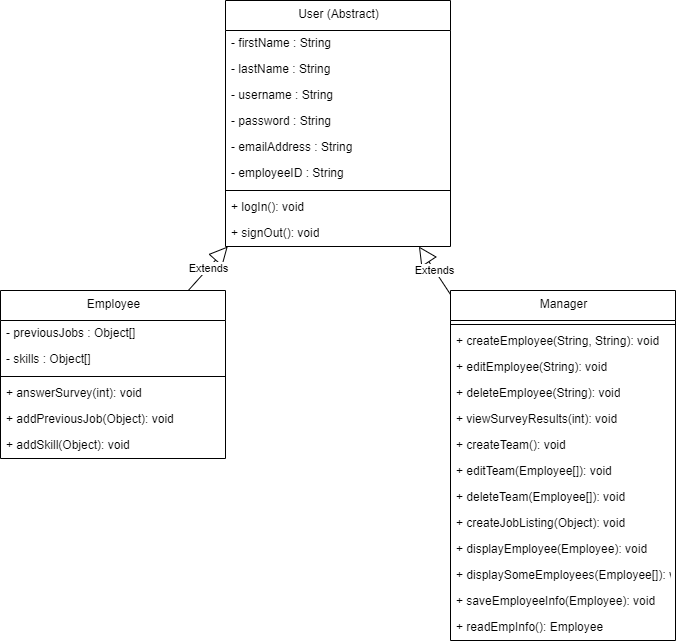

The diagram above was exported from draw.io. Its source (the exported page's mxGraphModel, read from the mxfile embedded in the PNG):
<mxGraphModel dx="1045" dy="472" grid="1" gridSize="10" guides="1" tooltips="1" connect="1" arrows="1" fold="1" page="1" pageScale="1" pageWidth="850" pageHeight="1100" background="#FFFFFF" math="0" shadow="0">
  <root>
    <mxCell id="0" />
    <mxCell id="1" parent="0" />
    <mxCell id="2" value="Employee" style="swimlane;fontStyle=0;align=center;verticalAlign=top;childLayout=stackLayout;horizontal=1;startSize=30;horizontalStack=0;resizeParent=1;resizeParentMax=0;resizeLast=0;collapsible=0;marginBottom=0;html=1;" parent="1" vertex="1">
      <mxGeometry x="87" y="320" width="225" height="168" as="geometry" />
    </mxCell>
    <mxCell id="3" value="- previousJobs : Object[]" style="text;html=1;strokeColor=none;fillColor=none;align=left;verticalAlign=middle;spacingLeft=4;spacingRight=4;overflow=hidden;rotatable=0;points=[[0,0.5],[1,0.5]];portConstraint=eastwest;" parent="2" vertex="1">
      <mxGeometry y="30" width="225" height="26" as="geometry" />
    </mxCell>
    <mxCell id="4" value="- skills : Object[]" style="text;html=1;strokeColor=none;fillColor=none;align=left;verticalAlign=middle;spacingLeft=4;spacingRight=4;overflow=hidden;rotatable=0;points=[[0,0.5],[1,0.5]];portConstraint=eastwest;" parent="2" vertex="1">
      <mxGeometry y="56" width="225" height="26" as="geometry" />
    </mxCell>
    <mxCell id="5" style="line;strokeWidth=1;fillColor=none;align=left;verticalAlign=middle;spacingTop=-1;spacingLeft=3;spacingRight=3;rotatable=0;labelPosition=right;points=[];portConstraint=eastwest;" parent="2" vertex="1">
      <mxGeometry y="82" width="225" height="8" as="geometry" />
    </mxCell>
    <mxCell id="6" value="+ answerSurvey(int): void" style="text;html=1;strokeColor=none;fillColor=none;align=left;verticalAlign=middle;spacingLeft=4;spacingRight=4;overflow=hidden;rotatable=0;points=[[0,0.5],[1,0.5]];portConstraint=eastwest;" parent="2" vertex="1">
      <mxGeometry y="90" width="225" height="26" as="geometry" />
    </mxCell>
    <mxCell id="7" value="+ addPreviousJob(Object): void" style="text;html=1;strokeColor=none;fillColor=none;align=left;verticalAlign=middle;spacingLeft=4;spacingRight=4;overflow=hidden;rotatable=0;points=[[0,0.5],[1,0.5]];portConstraint=eastwest;" parent="2" vertex="1">
      <mxGeometry y="116" width="225" height="26" as="geometry" />
    </mxCell>
    <mxCell id="8" value="+ addSkill(Object): void" style="text;html=1;strokeColor=none;fillColor=none;align=left;verticalAlign=middle;spacingLeft=4;spacingRight=4;overflow=hidden;rotatable=0;points=[[0,0.5],[1,0.5]];portConstraint=eastwest;" parent="2" vertex="1">
      <mxGeometry y="142" width="225" height="26" as="geometry" />
    </mxCell>
    <mxCell id="9" value="Manager" style="swimlane;fontStyle=0;align=center;verticalAlign=top;childLayout=stackLayout;horizontal=1;startSize=30;horizontalStack=0;resizeParent=1;resizeParentMax=0;resizeLast=0;collapsible=0;marginBottom=0;html=1;" parent="1" vertex="1">
      <mxGeometry x="537" y="320" width="225" height="350" as="geometry" />
    </mxCell>
    <mxCell id="10" style="line;strokeWidth=1;fillColor=none;align=left;verticalAlign=middle;spacingTop=-1;spacingLeft=3;spacingRight=3;rotatable=0;labelPosition=right;points=[];portConstraint=eastwest;" parent="9" vertex="1">
      <mxGeometry y="30" width="225" height="8" as="geometry" />
    </mxCell>
    <mxCell id="11" value="+ createEmployee(String, String): void" style="text;html=1;strokeColor=none;fillColor=none;align=left;verticalAlign=middle;spacingLeft=4;spacingRight=4;overflow=hidden;rotatable=0;points=[[0,0.5],[1,0.5]];portConstraint=eastwest;" parent="9" vertex="1">
      <mxGeometry y="38" width="225" height="26" as="geometry" />
    </mxCell>
    <mxCell id="12" value="+ editEmployee(String): void" style="text;html=1;strokeColor=none;fillColor=none;align=left;verticalAlign=middle;spacingLeft=4;spacingRight=4;overflow=hidden;rotatable=0;points=[[0,0.5],[1,0.5]];portConstraint=eastwest;" parent="9" vertex="1">
      <mxGeometry y="64" width="225" height="26" as="geometry" />
    </mxCell>
    <mxCell id="13" value="+ deleteEmployee(String): void" style="text;html=1;strokeColor=none;fillColor=none;align=left;verticalAlign=middle;spacingLeft=4;spacingRight=4;overflow=hidden;rotatable=0;points=[[0,0.5],[1,0.5]];portConstraint=eastwest;" parent="9" vertex="1">
      <mxGeometry y="90" width="225" height="26" as="geometry" />
    </mxCell>
    <mxCell id="14" value="+ viewSurveyResults(int): void" style="text;html=1;strokeColor=none;fillColor=none;align=left;verticalAlign=middle;spacingLeft=4;spacingRight=4;overflow=hidden;rotatable=0;points=[[0,0.5],[1,0.5]];portConstraint=eastwest;" parent="9" vertex="1">
      <mxGeometry y="116" width="225" height="26" as="geometry" />
    </mxCell>
    <mxCell id="15" value="+ createTeam(): void" style="text;html=1;strokeColor=none;fillColor=none;align=left;verticalAlign=middle;spacingLeft=4;spacingRight=4;overflow=hidden;rotatable=0;points=[[0,0.5],[1,0.5]];portConstraint=eastwest;" parent="9" vertex="1">
      <mxGeometry y="142" width="225" height="26" as="geometry" />
    </mxCell>
    <mxCell id="16" value="+ editTeam(Employee[]): void" style="text;html=1;strokeColor=none;fillColor=none;align=left;verticalAlign=middle;spacingLeft=4;spacingRight=4;overflow=hidden;rotatable=0;points=[[0,0.5],[1,0.5]];portConstraint=eastwest;" parent="9" vertex="1">
      <mxGeometry y="168" width="225" height="26" as="geometry" />
    </mxCell>
    <mxCell id="17" value="+ deleteTeam(Employee[]): void" style="text;html=1;strokeColor=none;fillColor=none;align=left;verticalAlign=middle;spacingLeft=4;spacingRight=4;overflow=hidden;rotatable=0;points=[[0,0.5],[1,0.5]];portConstraint=eastwest;" parent="9" vertex="1">
      <mxGeometry y="194" width="225" height="26" as="geometry" />
    </mxCell>
    <mxCell id="18" value="+ createJobListing(Object): void" style="text;html=1;strokeColor=none;fillColor=none;align=left;verticalAlign=middle;spacingLeft=4;spacingRight=4;overflow=hidden;rotatable=0;points=[[0,0.5],[1,0.5]];portConstraint=eastwest;" parent="9" vertex="1">
      <mxGeometry y="220" width="225" height="26" as="geometry" />
    </mxCell>
    <mxCell id="19" value="+ displayEmployee(Employee): void" style="text;html=1;strokeColor=none;fillColor=none;align=left;verticalAlign=middle;spacingLeft=4;spacingRight=4;overflow=hidden;rotatable=0;points=[[0,0.5],[1,0.5]];portConstraint=eastwest;" parent="9" vertex="1">
      <mxGeometry y="246" width="225" height="26" as="geometry" />
    </mxCell>
    <mxCell id="20" value="+ displaySomeEmployees(Employee[]): void" style="text;html=1;strokeColor=none;fillColor=none;align=left;verticalAlign=middle;spacingLeft=4;spacingRight=4;overflow=hidden;rotatable=0;points=[[0,0.5],[1,0.5]];portConstraint=eastwest;" parent="9" vertex="1">
      <mxGeometry y="272" width="225" height="26" as="geometry" />
    </mxCell>
    <mxCell id="21" value="+ saveEmployeeInfo(Employee): void" style="text;html=1;strokeColor=none;fillColor=none;align=left;verticalAlign=middle;spacingLeft=4;spacingRight=4;overflow=hidden;rotatable=0;points=[[0,0.5],[1,0.5]];portConstraint=eastwest;" parent="9" vertex="1">
      <mxGeometry y="298" width="225" height="26" as="geometry" />
    </mxCell>
    <mxCell id="22" value="+ readEmpInfo(): Employee" style="text;html=1;strokeColor=none;fillColor=none;align=left;verticalAlign=middle;spacingLeft=4;spacingRight=4;overflow=hidden;rotatable=0;points=[[0,0.5],[1,0.5]];portConstraint=eastwest;" parent="9" vertex="1">
      <mxGeometry y="324" width="225" height="26" as="geometry" />
    </mxCell>
    <mxCell id="23" value="User (Abstract)" style="swimlane;fontStyle=0;align=center;verticalAlign=top;childLayout=stackLayout;horizontal=1;startSize=30;horizontalStack=0;resizeParent=1;resizeParentMax=0;resizeLast=0;collapsible=0;marginBottom=0;html=1;" parent="1" vertex="1">
      <mxGeometry x="312" y="30" width="225" height="246" as="geometry" />
    </mxCell>
    <mxCell id="24" value="- firstName : String" style="text;html=1;strokeColor=none;fillColor=none;align=left;verticalAlign=middle;spacingLeft=4;spacingRight=4;overflow=hidden;rotatable=0;points=[[0,0.5],[1,0.5]];portConstraint=eastwest;" parent="23" vertex="1">
      <mxGeometry y="30" width="225" height="26" as="geometry" />
    </mxCell>
    <mxCell id="25" value="- lastName : String" style="text;html=1;strokeColor=none;fillColor=none;align=left;verticalAlign=middle;spacingLeft=4;spacingRight=4;overflow=hidden;rotatable=0;points=[[0,0.5],[1,0.5]];portConstraint=eastwest;" parent="23" vertex="1">
      <mxGeometry y="56" width="225" height="26" as="geometry" />
    </mxCell>
    <mxCell id="26" value="- username : String" style="text;html=1;strokeColor=none;fillColor=none;align=left;verticalAlign=middle;spacingLeft=4;spacingRight=4;overflow=hidden;rotatable=0;points=[[0,0.5],[1,0.5]];portConstraint=eastwest;" parent="23" vertex="1">
      <mxGeometry y="82" width="225" height="26" as="geometry" />
    </mxCell>
    <mxCell id="27" value="- password : String" style="text;html=1;strokeColor=none;fillColor=none;align=left;verticalAlign=middle;spacingLeft=4;spacingRight=4;overflow=hidden;rotatable=0;points=[[0,0.5],[1,0.5]];portConstraint=eastwest;" parent="23" vertex="1">
      <mxGeometry y="108" width="225" height="26" as="geometry" />
    </mxCell>
    <mxCell id="28" value="- emailAddress : String" style="text;html=1;strokeColor=none;fillColor=none;align=left;verticalAlign=middle;spacingLeft=4;spacingRight=4;overflow=hidden;rotatable=0;points=[[0,0.5],[1,0.5]];portConstraint=eastwest;" parent="23" vertex="1">
      <mxGeometry y="134" width="225" height="26" as="geometry" />
    </mxCell>
    <mxCell id="29" value="- employeeID : String" style="text;html=1;strokeColor=none;fillColor=none;align=left;verticalAlign=middle;spacingLeft=4;spacingRight=4;overflow=hidden;rotatable=0;points=[[0,0.5],[1,0.5]];portConstraint=eastwest;" parent="23" vertex="1">
      <mxGeometry y="160" width="225" height="26" as="geometry" />
    </mxCell>
    <mxCell id="30" style="line;strokeWidth=1;fillColor=none;align=left;verticalAlign=middle;spacingTop=-1;spacingLeft=3;spacingRight=3;rotatable=0;labelPosition=right;points=[];portConstraint=eastwest;" parent="23" vertex="1">
      <mxGeometry y="186" width="225" height="8" as="geometry" />
    </mxCell>
    <mxCell id="31" value="+ logIn(): void" style="text;html=1;strokeColor=none;fillColor=none;align=left;verticalAlign=middle;spacingLeft=4;spacingRight=4;overflow=hidden;rotatable=0;points=[[0,0.5],[1,0.5]];portConstraint=eastwest;" parent="23" vertex="1">
      <mxGeometry y="194" width="225" height="26" as="geometry" />
    </mxCell>
    <mxCell id="32" value="+ signOut(): void" style="text;html=1;strokeColor=none;fillColor=none;align=left;verticalAlign=middle;spacingLeft=4;spacingRight=4;overflow=hidden;rotatable=0;points=[[0,0.5],[1,0.5]];portConstraint=eastwest;" parent="23" vertex="1">
      <mxGeometry y="220" width="225" height="26" as="geometry" />
    </mxCell>
    <mxCell id="33" value="Extends" style="endArrow=block;endSize=16;endFill=0;html=1" parent="1" source="2" target="23" edge="1">
      <mxGeometry width="160" relative="1" as="geometry" />
    </mxCell>
    <mxCell id="34" value="Extends" style="endArrow=block;endSize=16;endFill=0;html=1" parent="1" source="9" target="23" edge="1">
      <mxGeometry width="160" relative="1" as="geometry" />
    </mxCell>
  </root>
</mxGraphModel>